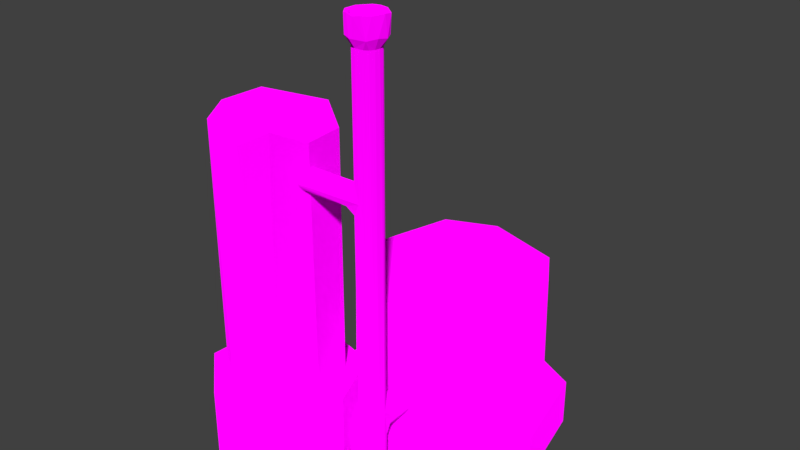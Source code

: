 # Source: oil_plant.blend  (saved by Blender 2.78.0; exported with 4.5.12 LTS)
import bpy
from mathutils import Matrix  # noqa: F401  (used for matrix-valued properties, if any)

bpy.ops.wm.read_factory_settings(use_empty=True)
scene = bpy.context.scene
scene.name = 'Scene'

# ---- collections
col_collection_1 = bpy.data.collections.new('Collection 1'); scene.collection.children.link(col_collection_1)

# ---- images (referenced by path relative to the original .blend; pixels are not part of the script)
import os
ASSET_DIR = os.environ.get("B2B_ASSET_DIR", "")  # directory of the original .blend (textures are referenced by path, not embedded)
HERE = os.path.dirname(os.path.abspath(__file__))  # packed textures are extracted next to this script under _unpacked/

def load_image(name, relpath, width, height, colorspace="sRGB"):
    """Load a texture the original file referenced (path relative to the .blend, or extracted next to this script)."""
    p = next((c for c in (os.path.join(HERE, relpath), os.path.join(ASSET_DIR, relpath)) if relpath and os.path.exists(c)), "")
    if p:
        img = bpy.data.images.load(p, check_existing=True)
        img.name = name
    else:  # same state as the original file: an image datablock whose file is absent (Cycles renders it pink)
        img = bpy.data.images.new(name, width, height)
        img.source = "FILE"
        img.filepath = "//" + (relpath or name)
    img.colorspace_settings.name = colorspace
    return img
img_colormaphighres_png = load_image('ColorMapHighRes.png', 'Textures/ColorMapHighRes.png', 1024, 1024, 'sRGB')

# ---- materials (node trees are filled in below, after node groups)
mat_multicolormat = bpy.data.materials.new('MultiColorMat')
mat_multicolormat.alpha_threshold = 0.0
mat_multicolormat.roughness = 0.5

# ---- material node trees
mat_multicolormat.use_nodes = True; mat_multicolormat.node_tree.nodes.clear()
_N = mat_multicolormat.node_tree.nodes; _L = mat_multicolormat.node_tree.links
n0 = _N.new('ShaderNodeOutputMaterial'); n0.name = 'Material Output'; n0.location = (300, 300)
n1 = _N.new('ShaderNodeTexImage'); n1.name = 'Image Texture'; n1.location = (-230, 295)
n1.width = 140
n1.image = img_colormaphighres_png
n1.interpolation = 'Closest'
n2 = _N.new('ShaderNodeBsdfDiffuse'); n2.name = 'Diffuse BSDF'; n2.location = (10, 300)
_L.new(n2.outputs[0], n0.inputs[0])
_L.new(n1.outputs[0], n2.inputs[0])
_L.new(n1.outputs[1], n2.inputs[1])
n0.is_active_output = True

# ---- world
world_world = bpy.data.worlds.new('World'); scene.world = world_world
world_world.color = (0.05088, 0.05088, 0.05088)
world_world.use_sun_shadow = False
world_world.sun_shadow_jitter_overblur = 0.0
world_world.cycles.sampling_method = 'MANUAL'

# ---- meshes
me_circle_002 = bpy.data.meshes.new('Circle.002')
me_circle_002.from_pydata([(-0.06373, 0.3804, 0.0), (-0.3372, 0.1874, 0.0), (-0.3567, -0.1468, 0.0), (-0.1076, -0.3704, 0.0), (0.2225, -0.3151, 0.0), (0.3851, -0.02252, 0.0), (0.2577, 0.287, 0.0), (-0.3372, 0.1874, 0.4299), (-0.06373, 0.3804, 0.4299), (-0.3567, -0.1468, 0.4299), (-0.1076, -0.3704, 0.4299), (0.2225, -0.3151, 0.4299), (0.3851, -0.02252, 0.4299), (0.2577, 0.287, 0.4299)], [], [(7, 9, 10, 11, 12, 13, 8), (1, 2, 9, 7), (6, 0, 8, 13), (4, 5, 12, 11), (2, 3, 10, 9), (0, 1, 7, 8), (5, 6, 13, 12), (3, 4, 11, 10)])
_uv = me_circle_002.uv_layers.new(name='UVMap')
_uv.uv.foreach_set('vector', [0.57, 0.6343, 0.5475, 0.5876, 0.57, 0.541, 0.6205, 0.5295, 0.6609, 0.5617, 0.6609, 0.6135, 0.6205, 0.6458, 0.5475, 0.6781, 0.5475, 0.6458, 0.614, 0.6458, 0.614, 0.6781, 0.614, 0.6781, 0.614, 0.6458, 0.6805, 0.6458, 0.6805, 0.6781, 0.6609, 0.5617, 0.6609, 0.5295, 0.7274, 0.5295, 0.7274, 0.5617, 0.6609, 0.6458, 0.6609, 0.6135, 0.7274, 0.6135, 0.7274, 0.6458, 0.5475, 0.7298, 0.5475, 0.6781, 0.614, 0.6781, 0.614, 0.7298, 0.614, 0.7298, 0.614, 0.6781, 0.6805, 0.6781, 0.6805, 0.7298, 0.6609, 0.6135, 0.6609, 0.5617, 0.7274, 0.5617, 0.7274, 0.6135])
me_circle_002.materials.append(mat_multicolormat)
me_circle_002.use_remesh_preserve_volume = False
me_circle_002.use_remesh_preserve_attributes = False
me_circle_002.use_mirror_vertex_groups = False
me_circle_002.update()
me_circle_001 = bpy.data.meshes.new('Circle.001')
me_circle_001.from_pydata([(0.0, 1.0, 0.0), (-0.7818, 0.6235, 0.0), (-0.9749, -0.2225, 0.0), (-0.4339, -0.901, 0.0), (0.4339, -0.901, 0.0), (0.9749, -0.2225, 0.0), (0.7818, 0.6235, 0.0), (-0.7818, 0.6235, 0.4137), (0.0, 1.0, 0.4137), (-0.9749, -0.2225, 0.4137), (-0.4339, -0.901, 0.4137), (0.4339, -0.901, 0.4137), (0.9749, -0.2225, 0.4137), (0.7818, 0.6235, 0.4137)], [], [(7, 9, 10, 11, 12, 13, 8), (1, 2, 9, 7), (6, 0, 8, 13), (4, 5, 12, 11), (2, 3, 10, 9), (0, 1, 7, 8), (5, 6, 13, 12), (3, 4, 11, 10)])
_uv = me_circle_001.uv_layers.new(name='UVMap')
_uv.uv.foreach_set('vector', [0.6607, 0.6257, 0.6094, 0.6667, 0.5454, 0.6521, 0.5169, 0.5929, 0.5454, 0.5338, 0.6094, 0.5192, 0.6607, 0.5601, 0.692, 0.5601, 0.692, 0.6257, 0.6607, 0.6257, 0.6607, 0.5601, 0.692, 0.6914, 0.692, 0.6257, 0.7233, 0.6257, 0.7233, 0.6914, 0.7233, 0.5848, 0.7233, 0.6257, 0.692, 0.6257, 0.692, 0.5848, 0.692, 0.6257, 0.692, 0.6667, 0.6607, 0.6667, 0.6607, 0.6257, 0.692, 0.5192, 0.692, 0.5601, 0.6607, 0.5601, 0.6607, 0.5192, 0.692, 0.7323, 0.692, 0.6914, 0.7233, 0.6914, 0.7233, 0.7323, 0.7233, 0.5192, 0.7233, 0.5848, 0.692, 0.5848, 0.692, 0.5192])
me_circle_001.materials.append(mat_multicolormat)
me_circle_001.use_remesh_preserve_volume = False
me_circle_001.use_remesh_preserve_attributes = False
me_circle_001.use_mirror_vertex_groups = False
me_circle_001.update()
me_cube_049 = bpy.data.meshes.new('Cube.049')
me_cube_049.from_pydata([(-0.06771, -0.06771, -0.06771), (-0.06771, -0.06771, 0.06771), (-0.06771, 0.06771, -0.06771), (-0.06771, 0.06771, 0.06771), (0.06771, -0.06771, -0.06771), (0.06771, -0.06771, 0.06771), (0.06771, 0.06771, -0.06771), (0.06771, 0.06771, 0.06771), (-0.06771, -0.1287, -0.06771), (-0.06771, -0.1287, 0.06771), (0.06771, -0.1287, 0.06771), (0.06771, -0.1287, -0.06771), (-0.06771, -0.2551, -0.06771), (-0.06771, -0.2551, 0.06771), (0.06771, -0.2551, 0.06771), (0.06771, -0.2551, -0.06771), (-0.06771, -0.1287, -0.4289), (0.06771, -0.1287, -0.4289), (-0.06771, -0.2551, -0.4289), (0.06771, -0.2551, -0.4289), (0.06771, -0.1287, 1.033), (-0.06771, -0.1287, 1.033), (0.06771, -0.2551, 1.033), (-0.06771, -0.2551, 1.033), (0.06771, -0.1287, 1.146), (-0.06771, -0.1287, 1.146), (0.06771, -0.2551, 1.146), (-0.06771, -0.2551, 1.146), (0.06771, -0.1287, 1.756), (-0.06771, -0.1287, 1.756), (0.06771, -0.2551, 1.756), (-0.06771, -0.2551, 1.756), (-0.5099, -0.2551, 1.033), (-0.5099, -0.1287, 1.033), (-0.5099, -0.2551, 1.146), (-0.5099, -0.1287, 1.146), (-0.06771, -0.2551, -0.42), (0.06771, -0.2551, -0.42), (0.06771, -0.1287, -0.42), (-0.06771, -0.1287, -0.42), (-0.4653, -0.2551, 1.033), (-0.4653, -0.1287, 1.033), (-0.4653, -0.1287, 1.146), (-0.4653, -0.2551, 1.146), (-0.06771, -0.1287, 1.709), (0.06771, -0.1287, 1.709), (0.06771, -0.2551, 1.709), (-0.06771, -0.2551, 1.709), (-0.06771, 0.05597, -0.06771), (-0.06771, 0.05597, 0.06771), (0.06771, 0.05597, -0.06771), (0.06771, 0.05597, 0.06771), (0.06771, -0.1287, 1.203), (0.06771, -0.2551, 1.203), (-0.06771, -0.2551, 1.203), (-0.06771, -0.1287, 1.203), (0.06771, -0.1287, 1.005), (0.06771, -0.2551, 1.005), (-0.06771, -0.2551, 1.005), (-0.06771, -0.1287, 1.005), (-0.09333, -0.1287, 1.033), (-0.09333, -0.1287, 1.146), (-0.09333, -0.2551, 1.033), (-0.09333, -0.2551, 1.146), (0.06771, -0.2551, -0.09159), (-0.06771, -0.1287, -0.09159), (-0.06771, -0.2551, -0.09159), (0.06771, -0.1287, -0.09159), (0.06771, -0.2551, 0.1249), (-0.06771, -0.2551, 0.1249), (0.06771, -0.1287, 0.1249), (-0.06771, -0.1287, 0.1249), (0.09944, -0.09905, 1.775), (-0.09944, -0.09905, 1.775), (0.09944, -0.2847, 1.775), (-0.09944, -0.2847, 1.775), (0.09944, -0.09905, 1.884), (-0.09944, -0.09905, 1.884), (0.09944, -0.2847, 1.884), (-0.09944, -0.2847, 1.884), (0.09944, -0.09905, 1.854), (0.09944, -0.2847, 1.854), (-0.09944, -0.2847, 1.854), (-0.09944, -0.09905, 1.854), (0.07463, -0.1222, 1.884), (-0.07463, -0.1222, 1.884), (0.07463, -0.2616, 1.884), (-0.07463, -0.2616, 1.884), (0.07463, -0.1222, 1.789), (-0.07463, -0.1222, 1.789), (0.07463, -0.2616, 1.789), (-0.07463, -0.2616, 1.789)], [], [(48, 49, 3, 2), (2, 3, 7, 6), (50, 51, 5, 4), (5, 1, 9, 10), (48, 50, 4, 0), (51, 49, 1, 5), (37, 36, 18, 19), (4, 5, 10, 11), (1, 0, 8, 9), (0, 4, 11, 8), (15, 14, 13, 12), (9, 8, 12, 13), (57, 56, 20, 22), (11, 10, 14, 15), (16, 17, 19, 18), (39, 38, 17, 16), (36, 39, 16, 18), (38, 37, 19, 17), (41, 40, 32, 33), (58, 57, 22, 23), (56, 59, 21, 20), (59, 58, 23, 21), (45, 44, 29, 28), (20, 21, 25, 24), (22, 20, 24, 26), (23, 22, 26, 27), (30, 28, 72, 74), (46, 45, 28, 30), (47, 46, 30, 31), (44, 47, 31, 29), (33, 32, 34, 35), (42, 41, 33, 35), (40, 43, 34, 32), (43, 42, 35, 34), (67, 64, 37, 38), (66, 65, 39, 36), (65, 67, 38, 39), (64, 66, 36, 37), (63, 61, 42, 43), (62, 63, 43, 40), (61, 60, 41, 42), (60, 62, 40, 41), (55, 54, 47, 44), (54, 53, 46, 47), (53, 52, 45, 46), (52, 55, 44, 45), (7, 3, 49, 51), (2, 6, 50, 48), (6, 7, 51, 50), (0, 1, 49, 48), (24, 25, 55, 52), (26, 24, 52, 53), (27, 26, 53, 54), (25, 27, 54, 55), (71, 69, 58, 59), (70, 71, 59, 56), (69, 68, 57, 58), (68, 70, 56, 57), (21, 23, 62, 60), (25, 21, 60, 61), (23, 27, 63, 62), (27, 25, 61, 63), (15, 12, 66, 64), (8, 11, 67, 65), (12, 8, 65, 66), (11, 15, 64, 67), (14, 10, 70, 68), (13, 14, 68, 69), (10, 9, 71, 70), (9, 13, 69, 71), (81, 80, 76, 78), (31, 30, 74, 75), (29, 31, 75, 73), (28, 29, 73, 72), (77, 79, 87, 85), (82, 81, 78, 79), (83, 82, 79, 77), (80, 83, 77, 76), (72, 73, 83, 80), (73, 75, 82, 83), (75, 74, 81, 82), (74, 72, 80, 81), (87, 86, 90, 91), (76, 77, 85, 84), (78, 76, 84, 86), (79, 78, 86, 87), (88, 89, 91, 90), (85, 87, 91, 89), (84, 85, 89, 88), (86, 84, 88, 90)])
_uv = me_cube_049.uv_layers.new(name='UVMap')
_uv.uv.foreach_set('vector', [0.6978, 0.6225, 0.6978, 0.6109, 0.6988, 0.6109, 0.6988, 0.6225, 0.7044, 0.6956, 0.6929, 0.6956, 0.6929, 0.684, 0.7044, 0.684, 0.6448, 0.6841, 0.6448, 0.6726, 0.6553, 0.6726, 0.6553, 0.6841, 0.7104, 0.5859, 0.6988, 0.5859, 0.6988, 0.5807, 0.7104, 0.5807, 0.6262, 0.6736, 0.6378, 0.6736, 0.6378, 0.6841, 0.6262, 0.6841, 0.7104, 0.5965, 0.6988, 0.5965, 0.6988, 0.5859, 0.7104, 0.5859, 0.5453, 0.7142, 0.5569, 0.7142, 0.5569, 0.7149, 0.5453, 0.7149, 0.6553, 0.6841, 0.6553, 0.6726, 0.6605, 0.6726, 0.6605, 0.6841, 0.6873, 0.6109, 0.6873, 0.6225, 0.6821, 0.6225, 0.6821, 0.6109, 0.6262, 0.6841, 0.6378, 0.6841, 0.6378, 0.6893, 0.6262, 0.6893, 0.5453, 0.6841, 0.5453, 0.6726, 0.5569, 0.6726, 0.5569, 0.6841, 0.6821, 0.6109, 0.6821, 0.6225, 0.6713, 0.6225, 0.6713, 0.6109, 0.6713, 0.5927, 0.6605, 0.5927, 0.6605, 0.5903, 0.6713, 0.5903, 0.6605, 0.6841, 0.6605, 0.6726, 0.6713, 0.6726, 0.6713, 0.6841, 0.7152, 0.6849, 0.7152, 0.6964, 0.7044, 0.6964, 0.7044, 0.6849, 0.7044, 0.654, 0.6929, 0.654, 0.6929, 0.6532, 0.7044, 0.6532, 0.6713, 0.6525, 0.6821, 0.6525, 0.6821, 0.6532, 0.6713, 0.6532, 0.6605, 0.7142, 0.6713, 0.7142, 0.6713, 0.7149, 0.6605, 0.7149, 0.6821, 0.657, 0.6713, 0.657, 0.6713, 0.6532, 0.6821, 0.6532, 0.5569, 0.5927, 0.5453, 0.5927, 0.5453, 0.5903, 0.5569, 0.5903, 0.6438, 0.5927, 0.6323, 0.5927, 0.6323, 0.5903, 0.6438, 0.5903, 0.6821, 0.5311, 0.6713, 0.5311, 0.6713, 0.5287, 0.6821, 0.5287, 0.6438, 0.5327, 0.6323, 0.5327, 0.6323, 0.5287, 0.6438, 0.5287, 0.6438, 0.5903, 0.6323, 0.5903, 0.6323, 0.5807, 0.6438, 0.5807, 0.6713, 0.5903, 0.6605, 0.5903, 0.6605, 0.5807, 0.6713, 0.5807, 0.5569, 0.5903, 0.5453, 0.5903, 0.5453, 0.5807, 0.5569, 0.5807, 0.6129, 0.6868, 0.6237, 0.6868, 0.6262, 0.6895, 0.6104, 0.6895, 0.6713, 0.5327, 0.6605, 0.5327, 0.6605, 0.5287, 0.6713, 0.5287, 0.5569, 0.5327, 0.5453, 0.5327, 0.5453, 0.5287, 0.5569, 0.5287, 0.7096, 0.5327, 0.6988, 0.5327, 0.6988, 0.5287, 0.7096, 0.5287, 0.6358, 0.6893, 0.6358, 0.7001, 0.6262, 0.7001, 0.6262, 0.6893, 0.5984, 0.5807, 0.5984, 0.5903, 0.5946, 0.5903, 0.5946, 0.5807, 0.5908, 0.5903, 0.5908, 0.5807, 0.5946, 0.5807, 0.5946, 0.5903, 0.6929, 0.657, 0.6821, 0.657, 0.6821, 0.6532, 0.6929, 0.6532, 0.6605, 0.6862, 0.6713, 0.6862, 0.6713, 0.7142, 0.6605, 0.7142, 0.6713, 0.6245, 0.6821, 0.6245, 0.6821, 0.6525, 0.6713, 0.6525, 0.7044, 0.682, 0.6929, 0.682, 0.6929, 0.654, 0.7044, 0.654, 0.5453, 0.6862, 0.5569, 0.6862, 0.5569, 0.7142, 0.5453, 0.7142, 0.6929, 0.6887, 0.6821, 0.6887, 0.6821, 0.657, 0.6929, 0.657, 0.5591, 0.5903, 0.5591, 0.5807, 0.5908, 0.5807, 0.5908, 0.5903, 0.6301, 0.5807, 0.6301, 0.5903, 0.5984, 0.5903, 0.5984, 0.5807, 0.6821, 0.6887, 0.6713, 0.6887, 0.6713, 0.657, 0.6821, 0.657, 0.7096, 0.5758, 0.6988, 0.5758, 0.6988, 0.5327, 0.7096, 0.5327, 0.5569, 0.5758, 0.5453, 0.5758, 0.5453, 0.5327, 0.5569, 0.5327, 0.6713, 0.5758, 0.6605, 0.5758, 0.6605, 0.5327, 0.6713, 0.5327, 0.6438, 0.5758, 0.6323, 0.5758, 0.6323, 0.5327, 0.6438, 0.5327, 0.7104, 0.5975, 0.6988, 0.5975, 0.6988, 0.5965, 0.7104, 0.5965, 0.6262, 0.6726, 0.6378, 0.6726, 0.6378, 0.6736, 0.6262, 0.6736, 0.6438, 0.6841, 0.6438, 0.6726, 0.6448, 0.6726, 0.6448, 0.6841, 0.6873, 0.6225, 0.6873, 0.6109, 0.6978, 0.6109, 0.6978, 0.6225, 0.6438, 0.5807, 0.6323, 0.5807, 0.6323, 0.5758, 0.6438, 0.5758, 0.6713, 0.5807, 0.6605, 0.5807, 0.6605, 0.5758, 0.6713, 0.5758, 0.5569, 0.5807, 0.5453, 0.5807, 0.5453, 0.5758, 0.5569, 0.5758, 0.7096, 0.5807, 0.6988, 0.5807, 0.6988, 0.5758, 0.7096, 0.5758, 0.6821, 0.606, 0.6713, 0.606, 0.6713, 0.5311, 0.6821, 0.5311, 0.6438, 0.6677, 0.6323, 0.6677, 0.6323, 0.5927, 0.6438, 0.5927, 0.5569, 0.6677, 0.5453, 0.6677, 0.5453, 0.5927, 0.5569, 0.5927, 0.6713, 0.6677, 0.6605, 0.6677, 0.6605, 0.5927, 0.6713, 0.5927, 0.6821, 0.6909, 0.6713, 0.6909, 0.6713, 0.6887, 0.6821, 0.6887, 0.6323, 0.5807, 0.6323, 0.5903, 0.6301, 0.5903, 0.6301, 0.5807, 0.5569, 0.5903, 0.5569, 0.5807, 0.5591, 0.5807, 0.5591, 0.5903, 0.6929, 0.6909, 0.6821, 0.6909, 0.6821, 0.6887, 0.6929, 0.6887, 0.5453, 0.6841, 0.5569, 0.6841, 0.5569, 0.6862, 0.5453, 0.6862, 0.7044, 0.684, 0.6929, 0.684, 0.6929, 0.682, 0.7044, 0.682, 0.6713, 0.6225, 0.6821, 0.6225, 0.6821, 0.6245, 0.6713, 0.6245, 0.6605, 0.6841, 0.6713, 0.6841, 0.6713, 0.6862, 0.6605, 0.6862, 0.6713, 0.6726, 0.6605, 0.6726, 0.6605, 0.6677, 0.6713, 0.6677, 0.5569, 0.6726, 0.5453, 0.6726, 0.5453, 0.6677, 0.5569, 0.6677, 0.6438, 0.6726, 0.6323, 0.6726, 0.6323, 0.6677, 0.6438, 0.6677, 0.6821, 0.6109, 0.6713, 0.6109, 0.6713, 0.606, 0.6821, 0.606, 0.7069, 0.6532, 0.7069, 0.6691, 0.7044, 0.6691, 0.7044, 0.6532, 0.6129, 0.6753, 0.6129, 0.6868, 0.6104, 0.6895, 0.6104, 0.6726, 0.6237, 0.6753, 0.6129, 0.6753, 0.6104, 0.6726, 0.6262, 0.6726, 0.6237, 0.6868, 0.6237, 0.6753, 0.6262, 0.6726, 0.6262, 0.6895, 0.6104, 0.6895, 0.5946, 0.6895, 0.5965, 0.6874, 0.6084, 0.6874, 0.7056, 0.6314, 0.7056, 0.6144, 0.7081, 0.6144, 0.7081, 0.6314, 0.7069, 0.6691, 0.7069, 0.6849, 0.7044, 0.6849, 0.7044, 0.6691, 0.7056, 0.6144, 0.7056, 0.5975, 0.7081, 0.5975, 0.7081, 0.6144, 0.6988, 0.6144, 0.6988, 0.5975, 0.7056, 0.5975, 0.7056, 0.6144, 0.7137, 0.6691, 0.7137, 0.6849, 0.7069, 0.6849, 0.7069, 0.6691, 0.6988, 0.6314, 0.6988, 0.6144, 0.7056, 0.6144, 0.7056, 0.6314, 0.7137, 0.6532, 0.7137, 0.6691, 0.7069, 0.6691, 0.7069, 0.6532, 0.7161, 0.6102, 0.7161, 0.6229, 0.7081, 0.6229, 0.7081, 0.6102, 0.6104, 0.6726, 0.6104, 0.6895, 0.6084, 0.6874, 0.6084, 0.6747, 0.5946, 0.6726, 0.6104, 0.6726, 0.6084, 0.6747, 0.5965, 0.6747, 0.5946, 0.6895, 0.5946, 0.6726, 0.5965, 0.6747, 0.5965, 0.6874, 0.6988, 0.6441, 0.6988, 0.6314, 0.7107, 0.6314, 0.7107, 0.6441, 0.7096, 0.5524, 0.7096, 0.5405, 0.7176, 0.5405, 0.7176, 0.5524, 0.7161, 0.5975, 0.7161, 0.6102, 0.7081, 0.6102, 0.7081, 0.5975, 0.7096, 0.5405, 0.7096, 0.5287, 0.7176, 0.5287, 0.7176, 0.5405])
me_cube_049.materials.append(mat_multicolormat)
me_cube_049.use_remesh_preserve_volume = False
me_cube_049.use_remesh_preserve_attributes = False
me_cube_049.use_mirror_vertex_groups = False
me_cube_049.update()
me_cube_048 = bpy.data.meshes.new('Cube.048')
me_cube_048.from_pydata([(-0.3012, -0.3012, -0.3012), (-0.3012, -0.3012, 1.513), (-0.3012, 0.3012, -0.3012), (-0.3012, 0.3012, 1.513), (0.3012, -0.3012, -0.3012), (0.3012, -0.3012, 1.513), (0.3012, 0.3012, -0.3012), (0.3012, 0.3012, 1.513), (-0.3012, -0.3012, -0.2711), (-0.3012, 0.3012, -0.2711), (0.3012, 0.3012, -0.2711), (0.3012, -0.3012, -0.2711), (-0.3012, -0.3012, 1.356), (-0.3012, 0.3012, 1.356), (0.3012, 0.3012, 1.356), (0.3012, -0.3012, 1.356)], [], [(12, 1, 3, 13), (13, 3, 7, 14), (14, 7, 5, 15), (15, 5, 1, 12), (7, 3, 1, 5), (4, 11, 8, 0), (6, 10, 11, 4), (2, 9, 10, 6), (0, 8, 9, 2), (11, 15, 12, 8), (10, 14, 15, 11), (9, 13, 14, 10), (8, 12, 13, 9)])
_uv = me_cube_048.uv_layers.new(name='UVMap')
_uv.uv.foreach_set('vector', [0.3235, 0.7841, 0.3235, 0.7703, 0.3768, 0.7703, 0.3768, 0.7841, 0.2702, 0.7841, 0.2702, 0.7703, 0.3235, 0.7703, 0.3235, 0.7841, 0.4834, 0.9169, 0.4834, 0.9307, 0.4301, 0.9307, 0.4301, 0.9169, 0.3768, 0.7841, 0.3768, 0.7703, 0.4301, 0.7703, 0.4301, 0.7841, 0.3235, 0.984, 0.2702, 0.984, 0.2702, 0.9307, 0.3235, 0.9307, 0.3768, 0.9307, 0.3768, 0.9281, 0.4301, 0.9281, 0.4301, 0.9307, 0.4834, 0.7703, 0.4834, 0.7729, 0.4301, 0.7729, 0.4301, 0.7703, 0.2702, 0.9307, 0.2702, 0.9281, 0.3235, 0.9281, 0.3235, 0.9307, 0.3235, 0.9307, 0.3235, 0.9281, 0.3768, 0.9281, 0.3768, 0.9307, 0.3768, 0.9281, 0.3768, 0.7841, 0.4301, 0.7841, 0.4301, 0.9281, 0.4834, 0.7729, 0.4834, 0.9169, 0.4301, 0.9169, 0.4301, 0.7729, 0.2702, 0.9281, 0.2702, 0.7841, 0.3235, 0.7841, 0.3235, 0.9281, 0.3235, 0.9281, 0.3235, 0.7841, 0.3768, 0.7841, 0.3768, 0.9281])
me_cube_048.materials.append(mat_multicolormat)
me_cube_048.use_remesh_preserve_volume = False
me_cube_048.use_remesh_preserve_attributes = False
me_cube_048.use_mirror_vertex_groups = False
me_cube_048.update()
me_cube_046 = bpy.data.meshes.new('Cube.046')
me_cube_046.from_pydata([(0.2296, -0.6953, -0.5178), (0.2296, -0.6953, 0.5178), (-0.6953, -0.2296, -0.5178), (-0.6953, -0.2296, 0.5178), (0.6953, 0.2296, -0.5178), (0.6953, 0.2296, 0.5178), (-0.2296, 0.6953, -0.5178), (-0.2296, 0.6953, 0.5178), (0.2296, -0.6953, -0.466), (-0.6953, -0.2296, -0.466), (-0.2296, 0.6953, -0.466), (0.6953, 0.2296, -0.466), (0.2296, -0.6953, 0.2485), (-0.6953, -0.2296, 0.2485), (-0.2296, 0.6953, 0.2485), (0.6953, 0.2296, 0.2485)], [], [(12, 1, 3, 13), (13, 3, 7, 14), (14, 7, 5, 15), (15, 5, 1, 12), (7, 3, 1, 5), (4, 11, 8, 0), (6, 10, 11, 4), (2, 9, 10, 6), (0, 8, 9, 2), (11, 15, 12, 8), (10, 14, 15, 11), (9, 13, 14, 10), (8, 12, 13, 9)])
_uv = me_cube_046.uv_layers.new(name='UVMap')
_uv.uv.foreach_set('vector', [0.3974, 0.9136, 0.3773, 0.9136, 0.3773, 0.8363, 0.3974, 0.8363, 0.4546, 0.8162, 0.4546, 0.8363, 0.3773, 0.8363, 0.3773, 0.8162, 0.3773, 0.8935, 0.3773, 0.9136, 0.2999, 0.9136, 0.2999, 0.8935, 0.3773, 0.8162, 0.3773, 0.8363, 0.2999, 0.8363, 0.2999, 0.8162, 0.3773, 0.9909, 0.2999, 0.9909, 0.2999, 0.9136, 0.3773, 0.9136, 0.3773, 0.759, 0.3773, 0.7628, 0.2999, 0.7628, 0.2999, 0.759, 0.3773, 0.8363, 0.3773, 0.8402, 0.2999, 0.8402, 0.2999, 0.8363, 0.4546, 0.759, 0.4546, 0.7628, 0.3773, 0.7628, 0.3773, 0.759, 0.4546, 0.9136, 0.4507, 0.9136, 0.4507, 0.8363, 0.4546, 0.8363, 0.3773, 0.7628, 0.3773, 0.8162, 0.2999, 0.8162, 0.2999, 0.7628, 0.3773, 0.8402, 0.3773, 0.8935, 0.2999, 0.8935, 0.2999, 0.8402, 0.4546, 0.7628, 0.4546, 0.8162, 0.3773, 0.8162, 0.3773, 0.7628, 0.4507, 0.9136, 0.3974, 0.9136, 0.3974, 0.8363, 0.4507, 0.8363])
me_cube_046.materials.append(mat_multicolormat)
me_cube_046.use_remesh_preserve_volume = False
me_cube_046.use_remesh_preserve_attributes = False
me_cube_046.use_mirror_vertex_groups = False
me_cube_046.update()

# ---- objects
ob_oilplant = bpy.data.objects.new('OilPlant', None)
ob_hightowerbase = bpy.data.objects.new('HighTowerBase', me_circle_002)
ob_lowtowerbase = bpy.data.objects.new('LowTowerBase', me_circle_001)
ob_pipes = bpy.data.objects.new('Pipes', me_cube_049)
ob_hightower = bpy.data.objects.new('HighTower', me_cube_048)
ob_lowtower = bpy.data.objects.new('LowTower', me_cube_046)

# ---- transforms, parenting, visibility, modifiers, constraints
ob_oilplant.location = (0.0, 0.0, 0.0)
ob_oilplant.scale = (0.6172, 0.6172, 0.6172)
ob_oilplant.empty_image_offset = (0.0, 0.0)
ob_oilplant.lineart.crease_threshold = 0.0
ob_hightowerbase.parent = ob_oilplant
ob_hightowerbase.location = (-0.2853, -0.3814, -0.01458)
ob_hightowerbase.lineart.crease_threshold = 0.0
ob_lowtowerbase.parent = ob_oilplant
ob_lowtowerbase.location = (0.2415, 0.2407, -0.005991)
ob_lowtowerbase.scale = (0.578, 0.578, 0.578)
ob_lowtowerbase.lineart.crease_threshold = 0.0
ob_pipes.parent = ob_oilplant
ob_pipes.location = (0.3091, -0.24, 0.4199)
ob_pipes.lineart.crease_threshold = 0.0
_m = ob_pipes.modifiers.new('Subsurf', 'SUBSURF')
_m.uv_smooth = 'PRESERVE_CORNERS'
_m.quality = 2
_m.levels = 2
_m.show_only_control_edges = False
_m = ob_pipes.modifiers.new('Decimate', 'DECIMATE')
_m.ratio = 0.08839
ob_hightower.parent = ob_oilplant
ob_hightower.location = (-0.2868, -0.38, 0.2921)
ob_hightower.lineart.crease_threshold = 0.0
_m = ob_hightower.modifiers.new('Subsurf', 'SUBSURF')
_m.uv_smooth = 'PRESERVE_CORNERS'
_m.quality = 2
_m.levels = 3
_m.show_only_control_edges = False
_m = ob_hightower.modifiers.new('Decimate', 'DECIMATE')
_m.ratio = 0.07452
ob_lowtower.parent = ob_oilplant
ob_lowtower.location = (0.2509, 0.2366, 0.5)
ob_lowtower.lineart.crease_threshold = 0.0
_m = ob_lowtower.modifiers.new('Subsurf', 'SUBSURF')
_m.uv_smooth = 'PRESERVE_CORNERS'
_m.quality = 2
_m.levels = 3
_m.show_only_control_edges = False
_m = ob_lowtower.modifiers.new('Decimate', 'DECIMATE')
_m.ratio = 0.07452

# ---- collection membership
col_collection_1.objects.link(ob_oilplant)
col_collection_1.objects.link(ob_hightowerbase)
col_collection_1.objects.link(ob_lowtowerbase)
col_collection_1.objects.link(ob_pipes)
col_collection_1.objects.link(ob_hightower)
col_collection_1.objects.link(ob_lowtower)

# ---- scene / render settings (as saved in the file)
scene.frame_start = 1; scene.frame_end = 250; scene.frame_set(1)
scene.render.engine = 'CYCLES'
scene.render.resolution_percentage = 50
scene.render.dither_intensity = 0.0
scene.cycles.use_denoising = False
scene.cycles.samples = 128
scene.cycles.sampling_pattern = 'TABULATED_SOBOL'
scene.cycles.light_sampling_threshold = 0.0
scene.cycles.use_adaptive_sampling = False
scene.cycles.use_light_tree = False
scene.cycles.blur_glossy = 0.0
scene.cycles.sample_clamp_indirect = 0.0
scene.view_settings.view_transform = 'Standard'
bpy.context.view_layer.update()

# ---- added for rendering (the .blend has no active camera and no usable light): camera, sun
cam_auto = bpy.data.cameras.new('AutoCamera')
cam_auto.lens = 50.0
cam_auto.sensor_width = 36.0
cam_auto.clip_end = 1000.0
ob_auto_camera = bpy.data.objects.new('AutoCamera', cam_auto)
scene.collection.objects.link(ob_auto_camera)
ob_auto_camera.location = (1.85049, -2.13961, 2.14484)
ob_auto_camera.rotation_euler = (1.09748, -7.21219e-08, 0.694738)
scene.camera = ob_auto_camera
light_auto_sun = bpy.data.lights.new('AutoSun', 'SUN')
light_auto_sun.energy = 3.0
light_auto_sun.angle = 0.0523599
ob_auto_sun = bpy.data.objects.new('AutoSun', light_auto_sun)
scene.collection.objects.link(ob_auto_sun)
ob_auto_sun.rotation_euler = (0.872665, 0.174533, 0.523599)
bpy.context.view_layer.update()
